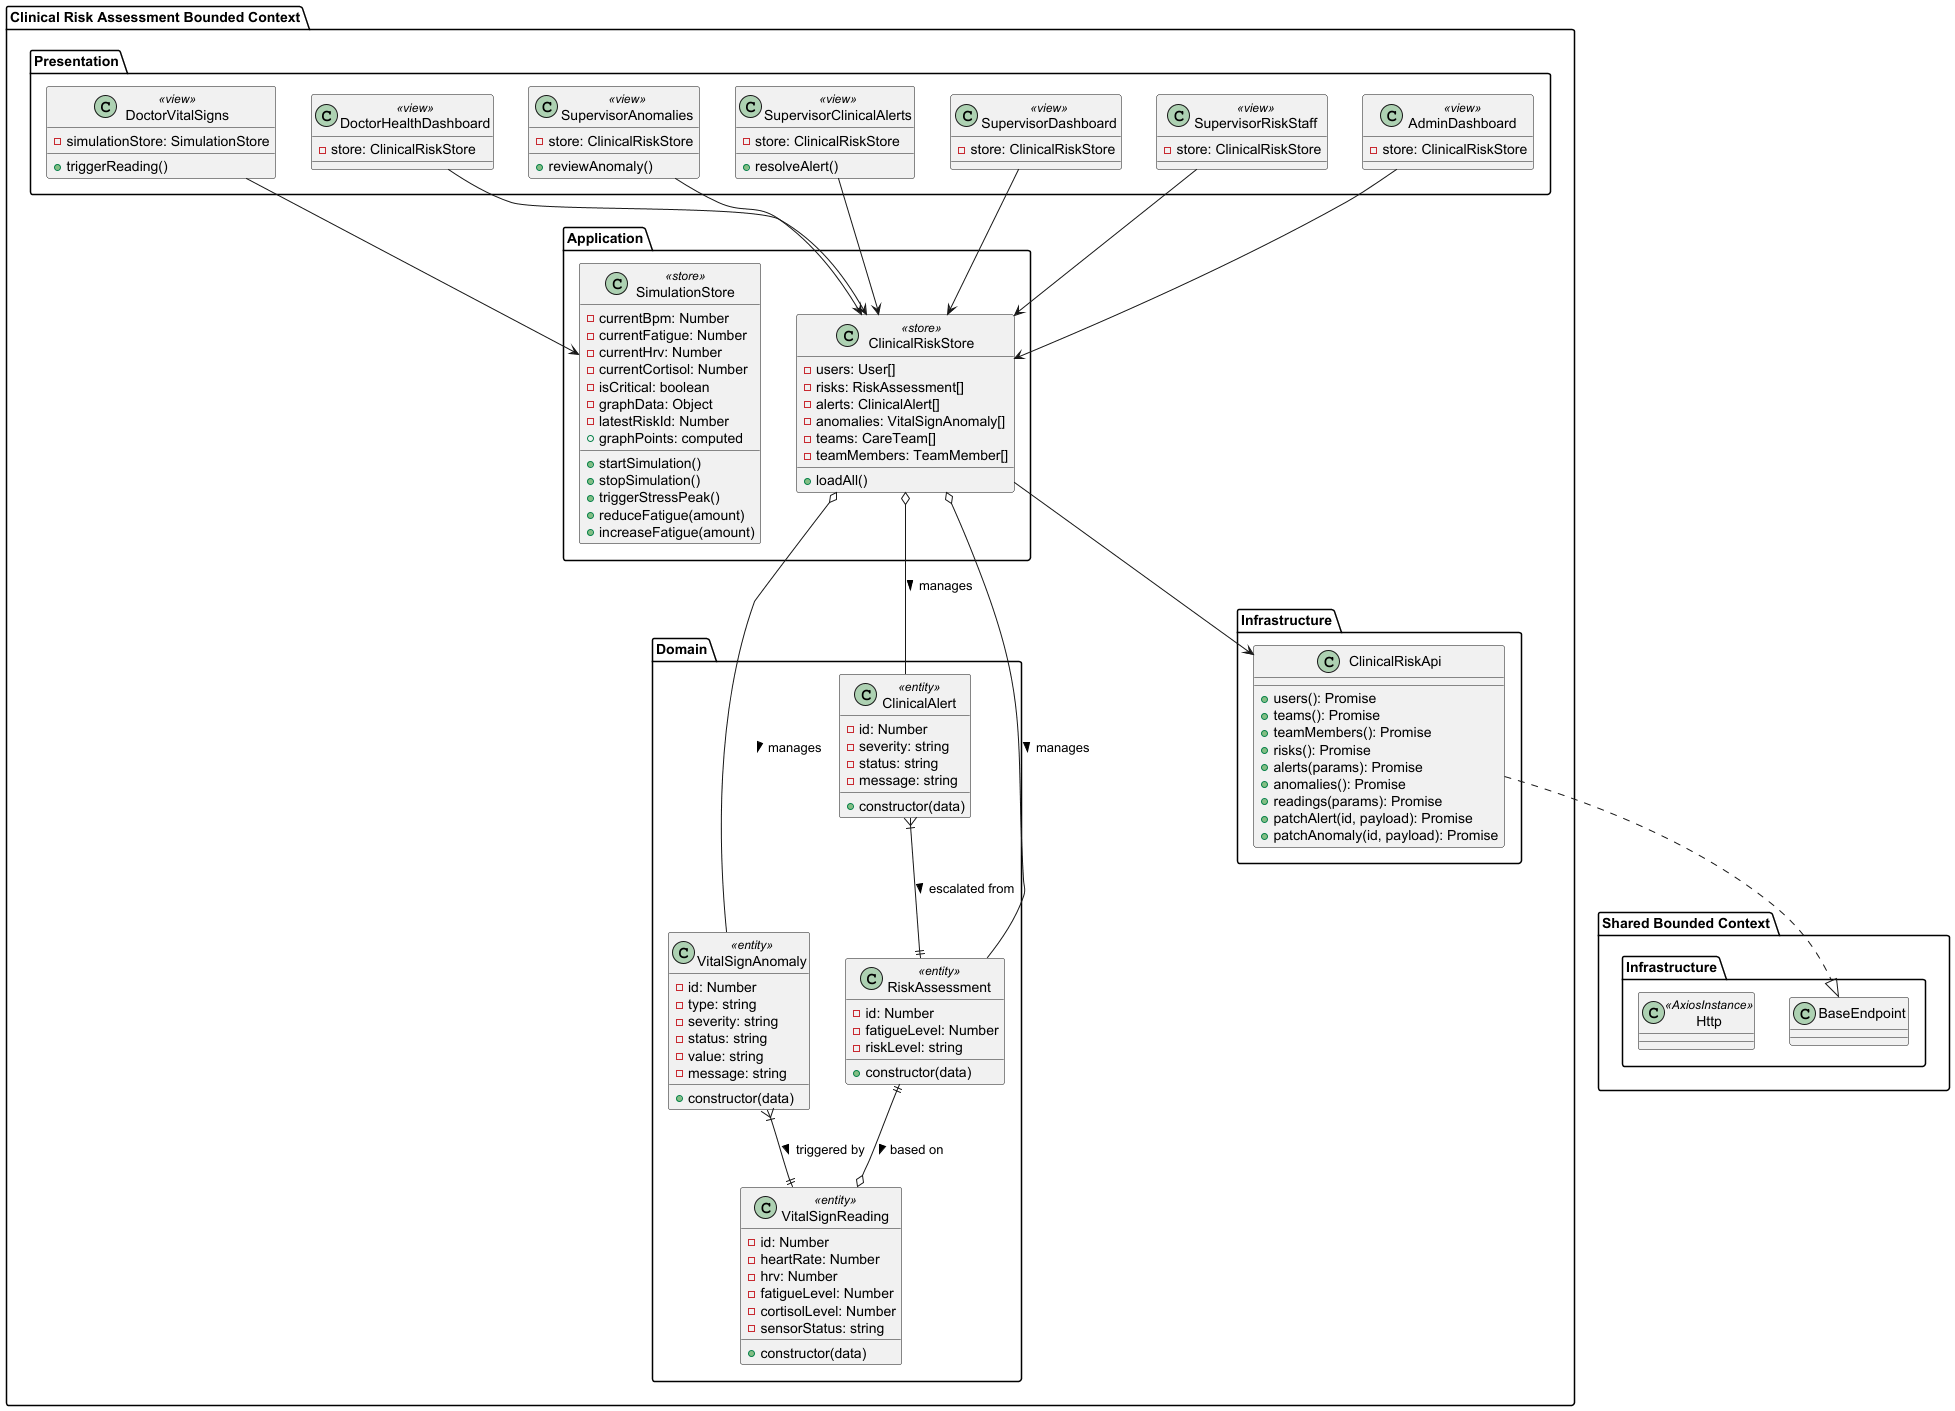

The diagram above was rendered by PlantUML. Its source (embedded in the PNG):
@startuml
package "Shared Bounded Context" as shared {
   package "Infrastructure" as shared_infrastructure {
       class BaseEndpoint {
       }
       class Http <<AxiosInstance>> {
       }
   }
}

package "Clinical Risk Assessment Bounded Context" as clinical_risk {
   package "Domain" as clinical_domain {
       class VitalSignReading <<entity>> {
           - id: Number
           - heartRate: Number
           - hrv: Number
           - fatigueLevel: Number
           - cortisolLevel: Number
           - sensorStatus: string
           + constructor(data)
       }

       class VitalSignAnomaly <<entity>> {
           - id: Number
           - type: string
           - severity: string
           - status: string
           - value: string
           - message: string
           + constructor(data)
       }

       class ClinicalAlert <<entity>> {
           - id: Number
           - severity: string
           - status: string
           - message: string
           + constructor(data)
       }

       class RiskAssessment <<entity>> {
           - id: Number
           - fatigueLevel: Number
           - riskLevel: string
           + constructor(data)
       }
   }

   package "Infrastructure" as clinical_infrastructure {
       class ClinicalRiskApi {
           + users(): Promise
           + teams(): Promise
           + teamMembers(): Promise
           + risks(): Promise
           + alerts(params): Promise
           + anomalies(): Promise
           + readings(params): Promise
           + patchAlert(id, payload): Promise
           + patchAnomaly(id, payload): Promise
       }

       ClinicalRiskApi ..|> BaseEndpoint
   }

   package "Application" as clinical_application {
       class ClinicalRiskStore <<store>> {
           - users: User[]
           - risks: RiskAssessment[]
           - alerts: ClinicalAlert[]
           - anomalies: VitalSignAnomaly[]
           - teams: CareTeam[]
           - teamMembers: TeamMember[]
           + loadAll()
       }

       class SimulationStore <<store>> {
           - currentBpm: Number
           - currentFatigue: Number
           - currentHrv: Number
           - currentCortisol: Number
           - isCritical: boolean
           - graphData: Object
           - latestRiskId: Number
           + graphPoints: computed
           + startSimulation()
           + stopSimulation()
           + triggerStressPeak()
           + reduceFatigue(amount)
           + increaseFatigue(amount)
       }

       ClinicalRiskStore --> ClinicalRiskApi
   }

   package "Presentation" as clinical_presentation {
       class AdminDashboard <<view>> {
           - store: ClinicalRiskStore
       }
       
       class DoctorHealthDashboard <<view>> {
           - store: ClinicalRiskStore
       }

       class DoctorVitalSigns <<view>> {
           - simulationStore: SimulationStore
           + triggerReading()
       }

       class SupervisorAnomalies <<view>> {
           - store: ClinicalRiskStore
           + reviewAnomaly()
       }

       class SupervisorClinicalAlerts <<view>> {
           - store: ClinicalRiskStore
           + resolveAlert()
       }

       class SupervisorDashboard <<view>> {
           - store: ClinicalRiskStore
       }

       class SupervisorRiskStaff <<view>> {
           - store: ClinicalRiskStore
       }

       AdminDashboard --> ClinicalRiskStore
       DoctorHealthDashboard --> ClinicalRiskStore
       DoctorVitalSigns --> SimulationStore
       SupervisorAnomalies --> ClinicalRiskStore
       SupervisorClinicalAlerts --> ClinicalRiskStore
       SupervisorDashboard --> ClinicalRiskStore
       SupervisorRiskStaff --> ClinicalRiskStore
   }
   
   ' Relationships
   RiskAssessment ||--o VitalSignReading : based on >
   VitalSignAnomaly }|--|| VitalSignReading : triggered by >
   ClinicalAlert }|--|| RiskAssessment : escalated from >
   ClinicalRiskStore o-- VitalSignAnomaly : manages >
   ClinicalRiskStore o-- ClinicalAlert : manages >
   ClinicalRiskStore o-- RiskAssessment : manages >
}
@enduml